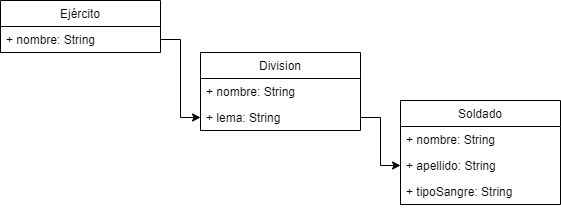

The diagram above was exported from draw.io. Its source (the exported page's mxGraphModel, read from the mxfile embedded in the PNG):
<mxGraphModel dx="898" dy="482" grid="1" gridSize="10" guides="1" tooltips="1" connect="1" arrows="1" fold="1" page="1" pageScale="1" pageWidth="850" pageHeight="1100" math="0" shadow="0">
  <root>
    <mxCell id="0" />
    <mxCell id="1" parent="0" />
    <mxCell id="2" value="Ejército" style="swimlane;fontStyle=0;childLayout=stackLayout;horizontal=1;startSize=26;fillColor=none;horizontalStack=0;resizeParent=1;resizeParentMax=0;resizeLast=0;collapsible=1;marginBottom=0;" vertex="1" parent="1">
      <mxGeometry x="80" y="80" width="160" height="52" as="geometry" />
    </mxCell>
    <mxCell id="3" value="+ nombre: String" style="text;strokeColor=none;fillColor=none;align=left;verticalAlign=top;spacingLeft=4;spacingRight=4;overflow=hidden;rotatable=0;points=[[0,0.5],[1,0.5]];portConstraint=eastwest;" vertex="1" parent="2">
      <mxGeometry y="26" width="160" height="26" as="geometry" />
    </mxCell>
    <mxCell id="4" style="edgeStyle=orthogonalEdgeStyle;rounded=0;orthogonalLoop=1;jettySize=auto;html=1;exitX=1;exitY=0.5;exitDx=0;exitDy=0;entryX=0;entryY=0.5;entryDx=0;entryDy=0;" edge="1" source="8" target="11" parent="1">
      <mxGeometry relative="1" as="geometry" />
    </mxCell>
    <mxCell id="5" style="edgeStyle=orthogonalEdgeStyle;rounded=0;orthogonalLoop=1;jettySize=auto;html=1;exitX=1;exitY=0.5;exitDx=0;exitDy=0;entryX=0;entryY=0.5;entryDx=0;entryDy=0;" edge="1" source="3" target="8" parent="1">
      <mxGeometry relative="1" as="geometry" />
    </mxCell>
    <mxCell id="6" value="Division" style="swimlane;fontStyle=0;childLayout=stackLayout;horizontal=1;startSize=26;fillColor=none;horizontalStack=0;resizeParent=1;resizeParentMax=0;resizeLast=0;collapsible=1;marginBottom=0;" vertex="1" parent="1">
      <mxGeometry x="280" y="132" width="160" height="78" as="geometry" />
    </mxCell>
    <mxCell id="7" value="+ nombre: String" style="text;strokeColor=none;fillColor=none;align=left;verticalAlign=top;spacingLeft=4;spacingRight=4;overflow=hidden;rotatable=0;points=[[0,0.5],[1,0.5]];portConstraint=eastwest;" vertex="1" parent="6">
      <mxGeometry y="26" width="160" height="26" as="geometry" />
    </mxCell>
    <mxCell id="8" value="+ lema: String" style="text;strokeColor=none;fillColor=none;align=left;verticalAlign=top;spacingLeft=4;spacingRight=4;overflow=hidden;rotatable=0;points=[[0,0.5],[1,0.5]];portConstraint=eastwest;" vertex="1" parent="6">
      <mxGeometry y="52" width="160" height="26" as="geometry" />
    </mxCell>
    <mxCell id="9" value="Soldado" style="swimlane;fontStyle=0;childLayout=stackLayout;horizontal=1;startSize=26;fillColor=none;horizontalStack=0;resizeParent=1;resizeParentMax=0;resizeLast=0;collapsible=1;marginBottom=0;" vertex="1" parent="1">
      <mxGeometry x="480" y="180" width="160" height="104" as="geometry">
        <mxRectangle x="550" y="330" width="90" height="26" as="alternateBounds" />
      </mxGeometry>
    </mxCell>
    <mxCell id="10" value="+ nombre: String" style="text;strokeColor=none;fillColor=none;align=left;verticalAlign=top;spacingLeft=4;spacingRight=4;overflow=hidden;rotatable=0;points=[[0,0.5],[1,0.5]];portConstraint=eastwest;" vertex="1" parent="9">
      <mxGeometry y="26" width="160" height="26" as="geometry" />
    </mxCell>
    <mxCell id="11" value="+ apellido: String" style="text;strokeColor=none;fillColor=none;align=left;verticalAlign=top;spacingLeft=4;spacingRight=4;overflow=hidden;rotatable=0;points=[[0,0.5],[1,0.5]];portConstraint=eastwest;" vertex="1" parent="9">
      <mxGeometry y="52" width="160" height="26" as="geometry" />
    </mxCell>
    <mxCell id="12" value="+ tipoSangre: String" style="text;strokeColor=none;fillColor=none;align=left;verticalAlign=top;spacingLeft=4;spacingRight=4;overflow=hidden;rotatable=0;points=[[0,0.5],[1,0.5]];portConstraint=eastwest;" vertex="1" parent="9">
      <mxGeometry y="78" width="160" height="26" as="geometry" />
    </mxCell>
  </root>
</mxGraphModel>